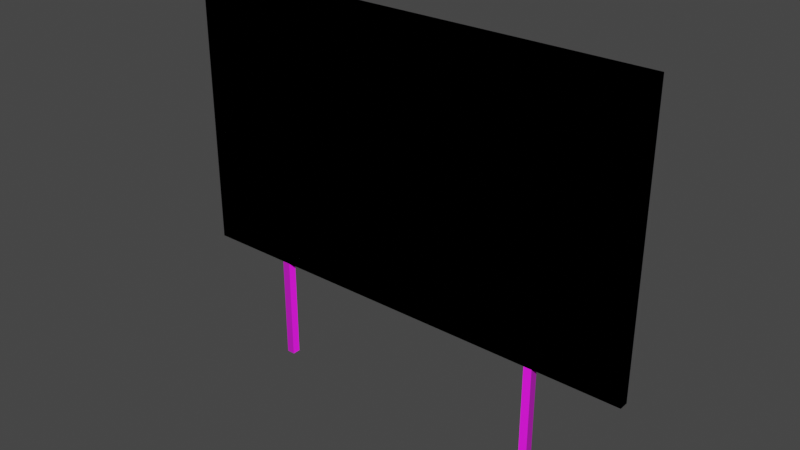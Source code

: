# Source: board.blend  (saved by Blender 4.0.36; exported with 4.5.12 LTS)
import bpy
from mathutils import Matrix  # noqa: F401  (used for matrix-valued properties, if any)

bpy.ops.wm.read_factory_settings(use_empty=True)
scene = bpy.context.scene
scene.name = 'Scene'

# ---- collections
col_collection = bpy.data.collections.new('Collection'); scene.collection.children.link(col_collection)

# ---- images (referenced by path relative to the original .blend; pixels are not part of the script)
import os
ASSET_DIR = os.environ.get("B2B_ASSET_DIR", "")  # directory of the original .blend (textures are referenced by path, not embedded)
HERE = os.path.dirname(os.path.abspath(__file__))  # packed textures are extracted next to this script under _unpacked/

def load_image(name, relpath, width, height, colorspace="sRGB"):
    """Load a texture the original file referenced (path relative to the .blend, or extracted next to this script)."""
    p = next((c for c in (os.path.join(HERE, relpath), os.path.join(ASSET_DIR, relpath)) if relpath and os.path.exists(c)), "")
    if p:
        img = bpy.data.images.load(p, check_existing=True)
        img.name = name
    else:  # same state as the original file: an image datablock whose file is absent (Cycles renders it pink)
        img = bpy.data.images.new(name, width, height)
        img.source = "FILE"
        img.filepath = "//" + (relpath or name)
    img.colorspace_settings.name = colorspace
    return img
img_plywood_diff_2k_jpg = load_image('plywood_diff_2k.jpg', 'textures/plywood_diff_2k.jpg', 1024, 1024, 'sRGB')
img_plywood_nor_gl_2k_jpg = load_image('plywood_nor_gl_2k.jpg', 'textures/plywood_nor_gl_2k.jpg', 1024, 1024, 'sRGB')

# ---- materials (node trees are filled in below, after node groups)
mat_wood = bpy.data.materials.new('Wood')
mat_wood.use_backface_culling = True
mat_wood.use_transparent_shadow = False
mat_material = bpy.data.materials.new('Material')
mat_material.use_transparent_shadow = False

# ---- material node trees
mat_wood.use_nodes = True; mat_wood.node_tree.nodes.clear()
_N = mat_wood.node_tree.nodes; _L = mat_wood.node_tree.links
n0 = _N.new('ShaderNodeOutputMaterial'); n0.name = 'Material Output'; n0.location = (1193, 326)
n1 = _N.new('ShaderNodeBsdfPrincipled'); n1.name = 'Principled BSDF'; n1.location = (699, 318)
n1.distribution = 'GGX'
n1.subsurface_method = 'BURLEY'
n1.inputs[2].default_value = 1.0
n1.inputs[3].default_value = 1.45
n1.inputs[27].default_value = (0.0, 0.0, 0.0, 1.0)
n1.inputs[28].default_value = 1.0
n2 = _N.new('ShaderNodeTexCoord'); n2.name = 'Texture Coordinate'; n2.location = (-240, 282)
n3 = _N.new('ShaderNodeTexImage'); n3.name = 'Image Texture'; n3.location = (120, 322)
n3.image = img_plywood_diff_2k_jpg
n4 = _N.new('ShaderNodeTexImage'); n4.name = 'Image Texture.001'; n4.location = (142, 7)
n4.image = img_plywood_nor_gl_2k_jpg
n5 = _N.new('ShaderNodeNormalMap'); n5.name = 'Normal Map'; n5.location = (440, 114)
n6 = _N.new('ShaderNodeMapping'); n6.name = 'Mapping'; n6.location = (-60, 282)
n6.inputs[3].default_value = (5.0, 5.0, 5.0)
_L.new(n1.outputs[0], n0.inputs[0])
_L.new(n6.outputs[0], n3.inputs[0])
_L.new(n2.outputs[2], n6.inputs[0])
_L.new(n3.outputs[0], n1.inputs[0])
_L.new(n4.outputs[0], n5.inputs[1])
_L.new(n5.outputs[0], n1.inputs[5])
_L.new(n6.outputs[0], n4.inputs[0])
n0.is_active_output = True
mat_material.use_nodes = True; mat_material.node_tree.nodes.clear()
_N = mat_material.node_tree.nodes; _L = mat_material.node_tree.links
n0 = _N.new('ShaderNodeBsdfPrincipled'); n0.name = 'Principled BSDF'; n0.location = (10, 300)
n0.inputs[2].default_value = 1.0
n0.inputs[3].default_value = 1.45
n1 = _N.new('ShaderNodeOutputMaterial'); n1.name = 'Material Output'; n1.location = (300, 300)
_L.new(n0.outputs[0], n1.inputs[0])
n1.is_active_output = True

# ---- world
world_world = bpy.data.worlds.new('World'); scene.world = world_world
world_world.use_nodes = True; world_world.node_tree.nodes.clear()
_N = world_world.node_tree.nodes; _L = world_world.node_tree.links
n0 = _N.new('ShaderNodeOutputWorld'); n0.name = 'World Output'; n0.location = (300, 300)
n1 = _N.new('ShaderNodeBackground'); n1.name = 'Background'; n1.location = (10, 300)
n1.inputs[0].default_value = (0.05088, 0.05088, 0.05088, 1.0)
_L.new(n1.outputs[0], n0.inputs[0])
n0.is_active_output = True
world_world.color = (0.05088, 0.05088, 0.05088)
world_world.use_sun_shadow = False
world_world.sun_shadow_jitter_overblur = 0.0

# ---- meshes
me_cube_001 = bpy.data.meshes.new('Cube.001')
me_cube_001.from_pydata([(1.495, -0.04349, -1.115), (1.495, -0.04349, 0.04349), (1.495, 0.04349, -1.115), (1.495, 0.04349, 0.04349), (1.582, -0.04349, -1.115), (1.582, -0.04349, 0.04349), (1.582, 0.04349, -1.115), (1.582, 0.04349, 0.04349), (-2.397, -0.05, 0.1238), (-2.397, -0.05, 2.931), (-2.397, 0.05, 0.1238), (-2.397, 0.05, 2.931), (2.397, -0.05, 0.1238), (2.397, -0.05, 2.931), (2.397, 0.05, 0.1238), (2.397, 0.05, 2.931), (-2.5, -0.05, 0.02731), (-2.5, -0.05, 3.027), (-2.5, 0.05, 3.027), (-2.5, 0.05, 0.02731), (2.5, 0.05, 0.02731), (2.5, 0.05, 3.027), (2.5, -0.05, 3.027), (2.5, -0.05, 0.02731), (-2.397, -0.01584, 0.1238), (-2.397, -0.01584, 2.931), (-2.397, 0.01584, 2.931), (-2.397, 0.01584, 0.1238), (2.397, 0.01584, 0.1238), (2.397, 0.01584, 2.931), (2.397, -0.01584, 2.931), (2.397, -0.01584, 0.1238)], [], [(0, 1, 3, 2), (2, 3, 7, 6), (6, 7, 5, 4), (4, 5, 1, 0), (16, 17, 18, 19), (10, 11, 26, 27), (20, 21, 22, 23), (11, 15, 29, 26), (19, 20, 23, 16), (21, 18, 17, 22), (8, 9, 17, 16), (11, 10, 19, 18), (10, 14, 20, 19), (15, 11, 18, 21), (14, 15, 21, 20), (13, 12, 23, 22), (12, 8, 16, 23), (9, 13, 22, 17), (27, 26, 29, 28), (31, 30, 25, 24), (8, 12, 31, 24), (15, 14, 28, 29), (14, 10, 27, 28), (9, 8, 24, 25), (13, 9, 25, 30), (12, 13, 30, 31)])
me_cube_001.polygons.foreach_set('material_index', [0, 0, 0, 0, 0, 0, 0, 0, 0, 0, 0, 0, 0, 0, 0, 0, 0, 0, 1, 1, 0, 0, 0, 0, 0, 0])
_uv = me_cube_001.uv_layers.new(name='UVMap')
_uv.uv.foreach_set('vector', [0.7608, 0.8407, 0.9331, 0.8407, 0.9331, 0.8536, 0.7608, 0.8536, 0.7608, 0.8536, 0.9331, 0.8536, 0.9331, 0.8665, 0.7608, 0.8665, 0.7608, 0.8665, 0.9331, 0.8665, 0.9331, 0.8795, 0.7608, 0.8795, 0.7608, 0.8795, 0.9331, 0.8795, 0.9331, 0.8924, 0.7608, 0.8924, 0.494, 0.02141, 0.9402, 0.02141, 0.9402, 0.03628, 0.494, 0.03628, 0.5083, 0.05159, 0.9258, 0.05159, 0.9258, 0.05667, 0.5083, 0.05667, 0.04743, 0.02141, 0.4936, 0.02141, 0.4936, 0.03628, 0.04743, 0.03628, 0.06274, 0.9414, 0.7758, 0.9414, 0.7758, 0.9465, 0.06274, 0.9465, 0.7911, 0.9812, 0.04743, 0.9812, 0.04743, 0.9663, 0.7911, 0.9663, 0.7911, 0.9271, 0.04743, 0.9271, 0.04743, 0.9122, 0.7911, 0.9122, 0.5083, 0.006092, 0.9258, 0.006092, 0.9402, 0.02141, 0.494, 0.02141, 0.9258, 0.05159, 0.5083, 0.05159, 0.494, 0.03628, 0.9402, 0.03628, 0.7758, 0.9956, 0.06274, 0.9956, 0.04743, 0.9812, 0.7911, 0.9812, 0.7758, 0.9414, 0.06274, 0.9414, 0.04743, 0.9271, 0.7911, 0.9271, 0.06177, 0.006092, 0.4793, 0.006092, 0.4936, 0.02141, 0.04743, 0.02141, 0.4793, 0.05159, 0.06177, 0.05159, 0.04743, 0.03628, 0.4936, 0.03628, 0.06274, 0.952, 0.7758, 0.952, 0.7911, 0.9663, 0.04743, 0.9663, 0.06274, 0.8979, 0.7758, 0.8979, 0.7911, 0.9122, 0.04743, 0.9122, 0.9438, 0.7132, 0.5263, 0.7132, 0.5263, 0.0001901, 0.9438, 0.0001901, 0.1084, 0.0001901, 0.5259, 0.0001901, 0.5259, 0.7132, 0.1084, 0.7132, 0.7758, 0.952, 0.06274, 0.952, 0.06274, 0.9469, 0.7758, 0.9469, 0.4793, 0.006092, 0.06177, 0.006092, 0.06177, 0.001011, 0.4793, 0.001011, 0.06274, 0.9956, 0.7758, 0.9956, 0.7758, 1.001, 0.06274, 1.001, 0.9258, 0.006092, 0.5083, 0.006092, 0.5083, 0.001011, 0.9258, 0.001011, 0.7758, 0.8979, 0.06274, 0.8979, 0.06274, 0.8928, 0.7758, 0.8928, 0.06177, 0.05159, 0.4793, 0.05159, 0.4793, 0.05667, 0.06177, 0.05667])
me_cube_001.materials.append(mat_wood)
me_cube_001.materials.append(mat_material)
me_cube_001.update()

# ---- objects
ob_cube_001_col = bpy.data.objects.new('Cube.001-col', me_cube_001)

# ---- transforms, parenting, visibility, modifiers, constraints
ob_cube_001_col.location = (0.0, 0.0, -1.527)
_m = ob_cube_001_col.modifiers.new('Mirror', 'MIRROR')

# ---- collection membership
col_collection.objects.link(ob_cube_001_col)

# ---- scene / render settings (as saved in the file)
scene.frame_start = 1; scene.frame_end = 250; scene.frame_set(1)
scene.render.engine = 'BLENDER_EEVEE_NEXT'
scene.cycles.sampling_pattern = 'TABULATED_SOBOL'
scene.view_settings.view_transform = 'Filmic'
bpy.context.view_layer.update()

# ---- added for rendering (the .blend has no active camera and no usable light): camera, sun
cam_auto = bpy.data.cameras.new('AutoCamera')
cam_auto.lens = 50.0
cam_auto.sensor_width = 36.0
cam_auto.clip_end = 1000.0
ob_auto_camera = bpy.data.objects.new('AutoCamera', cam_auto)
scene.collection.objects.link(ob_auto_camera)
ob_auto_camera.location = (6.00796, -7.20956, 4.23539)
ob_auto_camera.rotation_euler = (1.09748, -7.21219e-08, 0.694738)
scene.camera = ob_auto_camera
light_auto_sun = bpy.data.lights.new('AutoSun', 'SUN')
light_auto_sun.energy = 3.0
light_auto_sun.angle = 0.0523599
ob_auto_sun = bpy.data.objects.new('AutoSun', light_auto_sun)
scene.collection.objects.link(ob_auto_sun)
ob_auto_sun.rotation_euler = (0.872665, 0.174533, 0.523599)
bpy.context.view_layer.update()
